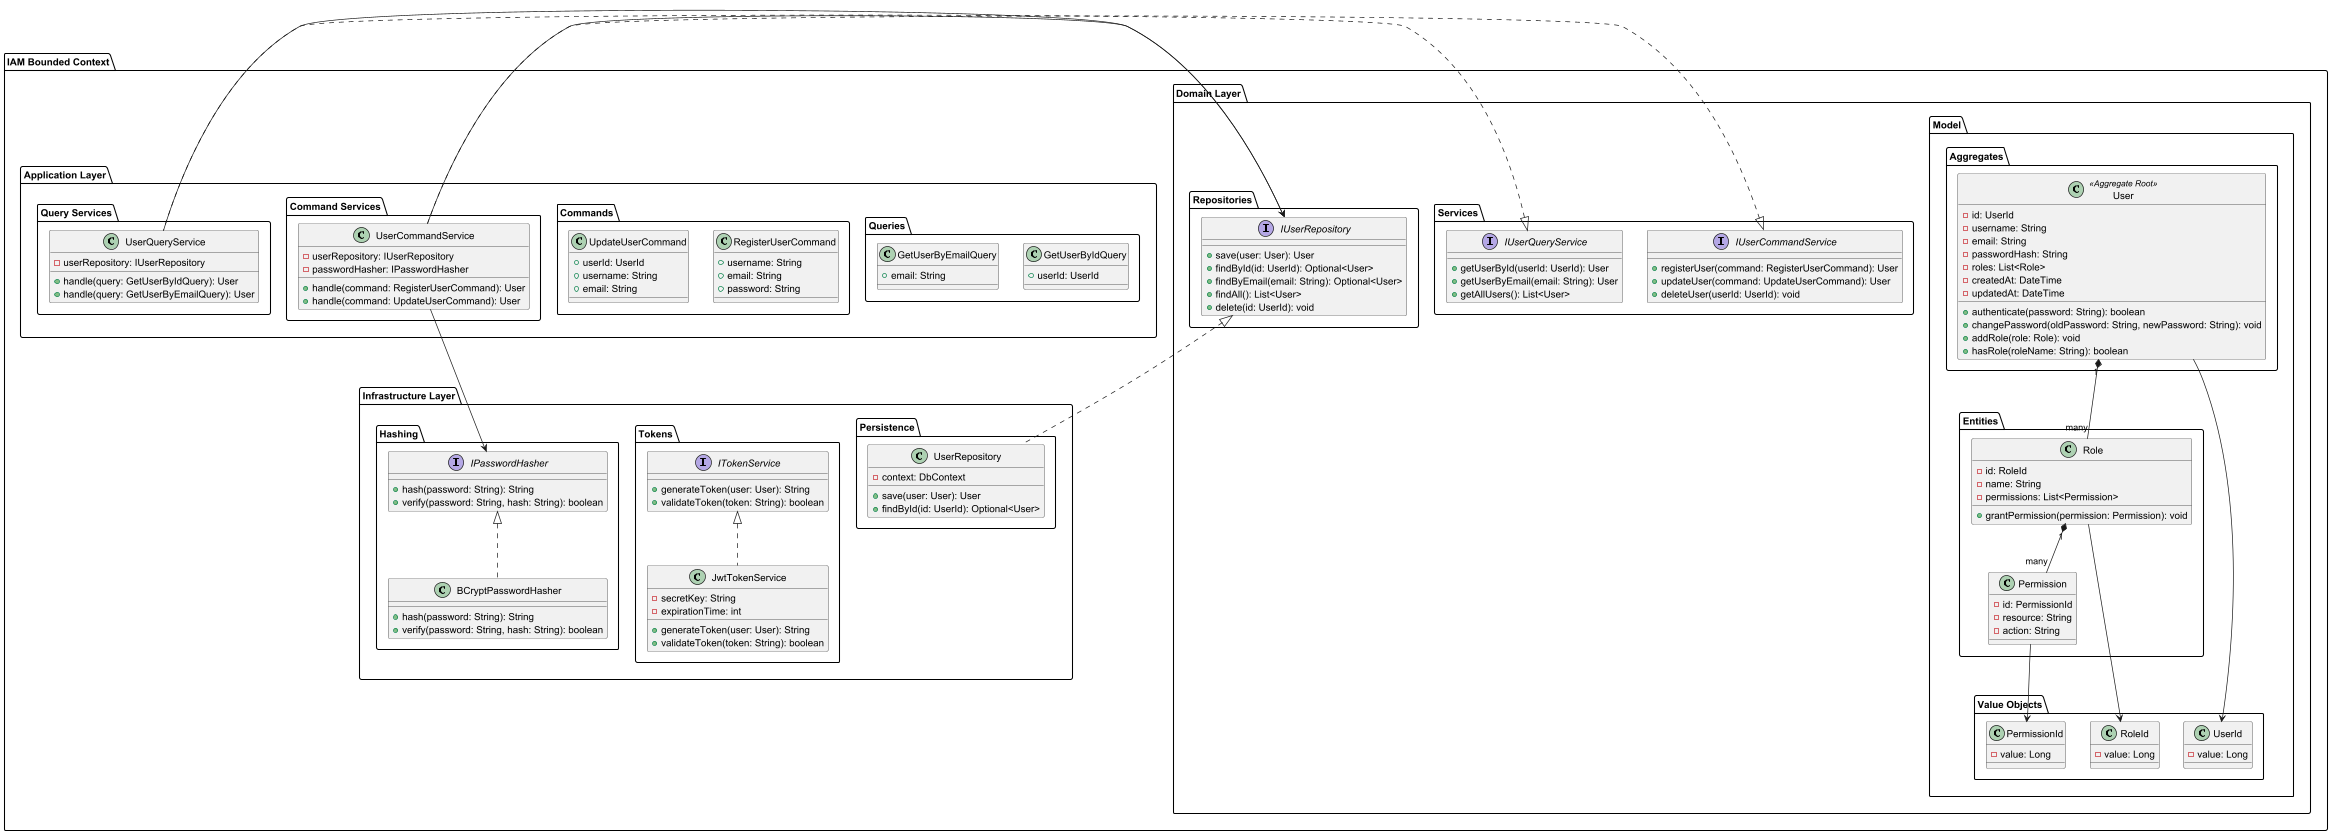

The diagram above was rendered by PlantUML. Its source (embedded in the PNG):
@startuml IAM_Class_Diagram

package "IAM Bounded Context" {

    package "Domain Layer" {
        package "Model" {
            package "Aggregates" {
                class User <<Aggregate Root>> {
                    - id: UserId
                    - username: String
                    - email: String
                    - passwordHash: String
                    - roles: List<Role>
                    - createdAt: DateTime
                    - updatedAt: DateTime
                    + authenticate(password: String): boolean
                    + changePassword(oldPassword: String, newPassword: String): void
                    + addRole(role: Role): void
                    + hasRole(roleName: String): boolean
                }
            }

            package "Entities" {
                class Role {
                    - id: RoleId
                    - name: String
                    - permissions: List<Permission>
                    + grantPermission(permission: Permission): void
                }

                class Permission {
                    - id: PermissionId
                    - resource: String
                    - action: String
                }
            }

            package "Value Objects" {
                class UserId {
                    - value: Long
                }

                class RoleId {
                    - value: Long
                }

                class PermissionId {
                    - value: Long
                }
            }
        }

        package "Services" {
            interface IUserCommandService {
                + registerUser(command: RegisterUserCommand): User
                + updateUser(command: UpdateUserCommand): User
                + deleteUser(userId: UserId): void
            }

            interface IUserQueryService {
                + getUserById(userId: UserId): User
                + getUserByEmail(email: String): User
                + getAllUsers(): List<User>
            }
        }

        package "Repositories" {
            interface IUserRepository {
                + save(user: User): User
                + findById(id: UserId): Optional<User>
                + findByEmail(email: String): Optional<User>
                + findAll(): List<User>
                + delete(id: UserId): void
            }
        }
    }

    package "Application Layer" {
        package "Commands" {
            class RegisterUserCommand {
                + username: String
                + email: String
                + password: String
            }

            class UpdateUserCommand {
                + userId: UserId
                + username: String
                + email: String
            }
        }

        package "Queries" {
            class GetUserByIdQuery {
                + userId: UserId
            }

            class GetUserByEmailQuery {
                + email: String
            }
        }

        package "Command Services" {
            class UserCommandService {
                - userRepository: IUserRepository
                - passwordHasher: IPasswordHasher
                + handle(command: RegisterUserCommand): User
                + handle(command: UpdateUserCommand): User
            }
        }

        package "Query Services" {
            class UserQueryService {
                - userRepository: IUserRepository
                + handle(query: GetUserByIdQuery): User
                + handle(query: GetUserByEmailQuery): User
            }
        }
    }

    package "Infrastructure Layer" {
        package "Persistence" {
            class UserRepository {
                - context: DbContext
                + save(user: User): User
                + findById(id: UserId): Optional<User>
            }
        }

        package "Hashing" {
            interface IPasswordHasher {
                + hash(password: String): String
                + verify(password: String, hash: String): boolean
            }

            class BCryptPasswordHasher {
                + hash(password: String): String
                + verify(password: String, hash: String): boolean
            }
        }

        package "Tokens" {
            interface ITokenService {
                + generateToken(user: User): String
                + validateToken(token: String): boolean
            }

            class JwtTokenService {
                - secretKey: String
                - expirationTime: int
                + generateToken(user: User): String
                + validateToken(token: String): boolean
            }
        }
    }
}

' Relationships
User "1" *-- "many" Role
Role "1" *-- "many" Permission
User --> UserId
Role --> RoleId
Permission --> PermissionId

IUserCommandService <|.. UserCommandService
IUserQueryService <|.. UserQueryService
IUserRepository <|.. UserRepository

UserCommandService --> IUserRepository
UserCommandService --> IPasswordHasher
UserQueryService --> IUserRepository

IPasswordHasher <|.. BCryptPasswordHasher
ITokenService <|.. JwtTokenService

@enduml